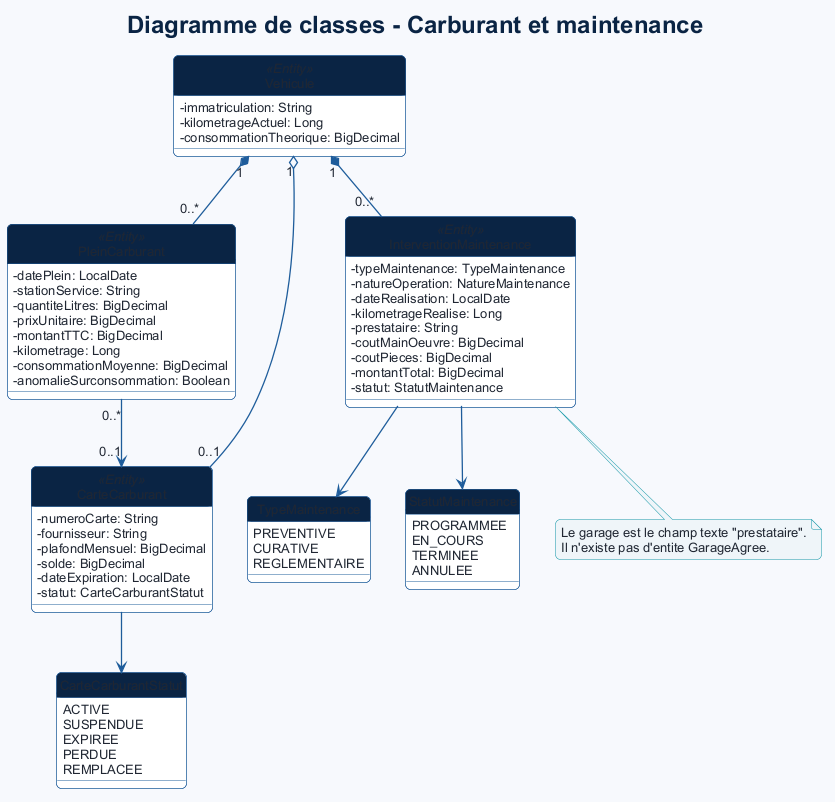

The diagram above was rendered by PlantUML. Its source (embedded in the PNG):
@startuml
!include _theme.puml
title Diagramme de classes - Carburant et maintenance
hide circle
skinparam classAttributeIconSize 0

class Vehicule <<Entity>> {
  - immatriculation: String
  - kilometrageActuel: Long
  - consommationTheorique: BigDecimal
}

class PleinCarburant <<Entity>> {
  - datePlein: LocalDate
  - stationService: String
  - quantiteLitres: BigDecimal
  - prixUnitaire: BigDecimal
  - montantTTC: BigDecimal
  - kilometrage: Long
  - consommationMoyenne: BigDecimal
  - anomalieSurconsommation: Boolean
}

class CarteCarburant <<Entity>> {
  - numeroCarte: String
  - fournisseur: String
  - plafondMensuel: BigDecimal
  - solde: BigDecimal
  - dateExpiration: LocalDate
  - statut: CarteCarburantStatut
}

class InterventionMaintenance <<Entity>> {
  - typeMaintenance: TypeMaintenance
  - natureOperation: NatureMaintenance
  - dateRealisation: LocalDate
  - kilometrageRealise: Long
  - prestataire: String
  - coutMainOeuvre: BigDecimal
  - coutPieces: BigDecimal
  - montantTotal: BigDecimal
  - statut: StatutMaintenance
}

enum TypeMaintenance {
  PREVENTIVE
  CURATIVE
  REGLEMENTAIRE
}

enum StatutMaintenance {
  PROGRAMMEE
  EN_COURS
  TERMINEE
  ANNULEE
}

enum CarteCarburantStatut {
  ACTIVE
  SUSPENDUE
  EXPIREE
  PERDUE
  REMPLACEE
}

Vehicule "1" *-- "0..*" PleinCarburant
Vehicule "1" *-- "0..*" InterventionMaintenance
Vehicule "1" o-- "0..1" CarteCarburant
PleinCarburant "0..*" --> "0..1" CarteCarburant
InterventionMaintenance --> TypeMaintenance
InterventionMaintenance --> StatutMaintenance
CarteCarburant --> CarteCarburantStatut

note bottom of InterventionMaintenance
  Le garage est le champ texte "prestataire".
  Il n'existe pas d'entite GarageAgree.
end note
@enduml